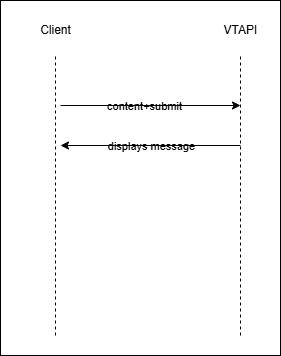

The diagram above was exported from draw.io. Its source (the exported page's mxGraphModel, read from the mxfile embedded in the PNG):
<mxGraphModel dx="543" dy="340" grid="1" gridSize="10" guides="1" tooltips="1" connect="1" arrows="1" fold="1" page="1" pageScale="1" pageWidth="850" pageHeight="1100" math="0" shadow="0">
  <root>
    <mxCell id="0" />
    <mxCell id="1" parent="0" />
    <mxCell id="2" value="" style="rounded=0;whiteSpace=wrap;html=1;" vertex="1" parent="1">
      <mxGeometry x="490" y="445" width="280" height="355" as="geometry" />
    </mxCell>
    <mxCell id="bd0bWr8VB0rFJMNzItj7-7" value="" style="endArrow=none;dashed=1;html=1;fontColor=#000000;strokeColor=#000000;" parent="1" edge="1">
      <mxGeometry width="50" height="50" relative="1" as="geometry">
        <mxPoint x="545" y="780" as="sourcePoint" />
        <mxPoint x="545" y="500" as="targetPoint" />
      </mxGeometry>
    </mxCell>
    <mxCell id="bd0bWr8VB0rFJMNzItj7-8" value="Client" style="text;html=1;align=center;verticalAlign=middle;resizable=0;points=[];autosize=1;strokeColor=none;fillColor=none;fontColor=#000000;" parent="1" vertex="1">
      <mxGeometry x="520" y="460" width="50" height="30" as="geometry" />
    </mxCell>
    <mxCell id="bd0bWr8VB0rFJMNzItj7-9" value="" style="endArrow=none;dashed=1;html=1;fontColor=#000000;strokeColor=#000000;" parent="1" edge="1">
      <mxGeometry width="50" height="50" relative="1" as="geometry">
        <mxPoint x="730" y="780" as="sourcePoint" />
        <mxPoint x="730" y="500" as="targetPoint" />
      </mxGeometry>
    </mxCell>
    <mxCell id="bd0bWr8VB0rFJMNzItj7-12" value="&lt;font style=&quot;&quot;&gt;VTAPI&lt;/font&gt;" style="text;html=1;align=center;verticalAlign=middle;resizable=0;points=[];autosize=1;strokeColor=none;fillColor=none;fontColor=#000000;" parent="1" vertex="1">
      <mxGeometry x="700" y="460" width="60" height="30" as="geometry" />
    </mxCell>
    <mxCell id="bd0bWr8VB0rFJMNzItj7-13" value="" style="endArrow=classic;html=1;rounded=0;fontColor=#000000;strokeColor=#000000;" parent="1" edge="1">
      <mxGeometry width="50" height="50" relative="1" as="geometry">
        <mxPoint x="550" y="550" as="sourcePoint" />
        <mxPoint x="730" y="550" as="targetPoint" />
      </mxGeometry>
    </mxCell>
    <mxCell id="bd0bWr8VB0rFJMNzItj7-14" value="&lt;font&gt;content+submit&lt;/font&gt;" style="edgeLabel;html=1;align=center;verticalAlign=middle;resizable=0;points=[];fontColor=#000000;labelBackgroundColor=none;" parent="bd0bWr8VB0rFJMNzItj7-13" vertex="1" connectable="0">
      <mxGeometry x="-0.472" relative="1" as="geometry">
        <mxPoint x="35" as="offset" />
      </mxGeometry>
    </mxCell>
    <mxCell id="bd0bWr8VB0rFJMNzItj7-21" value="" style="endArrow=classic;html=1;rounded=0;fontColor=#000000;strokeColor=#000000;" parent="1" edge="1">
      <mxGeometry width="50" height="50" relative="1" as="geometry">
        <mxPoint x="730" y="590" as="sourcePoint" />
        <mxPoint x="550" y="590" as="targetPoint" />
      </mxGeometry>
    </mxCell>
    <mxCell id="bd0bWr8VB0rFJMNzItj7-22" value="displays message" style="edgeLabel;html=1;align=center;verticalAlign=middle;resizable=0;points=[];fontColor=#000000;labelBackgroundColor=none;" parent="bd0bWr8VB0rFJMNzItj7-21" vertex="1" connectable="0">
      <mxGeometry x="0.3178" relative="1" as="geometry">
        <mxPoint x="29" as="offset" />
      </mxGeometry>
    </mxCell>
  </root>
</mxGraphModel>